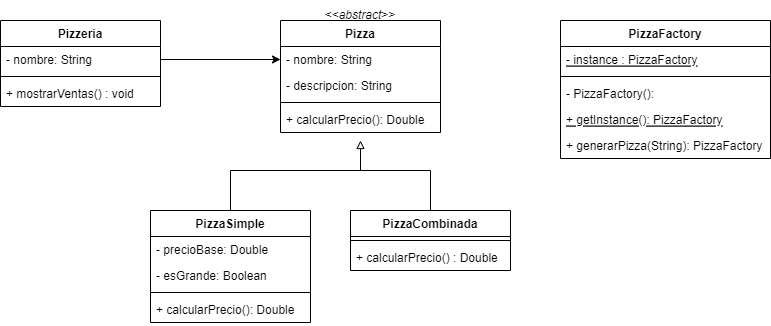

The diagram above was exported from draw.io. Its source (the exported page's mxGraphModel, read from the mxfile embedded in the PNG):
<mxGraphModel dx="1038" dy="547" grid="1" gridSize="10" guides="1" tooltips="1" connect="1" arrows="1" fold="1" page="1" pageScale="1" pageWidth="827" pageHeight="1169" math="0" shadow="0">
  <root>
    <mxCell id="0" />
    <mxCell id="1" parent="0" />
    <mxCell id="yPXLCfQb4npxo9zHvKNg-1" value="Pizzeria" style="swimlane;fontStyle=1;align=center;verticalAlign=top;childLayout=stackLayout;horizontal=1;startSize=26;horizontalStack=0;resizeParent=1;resizeParentMax=0;resizeLast=0;collapsible=1;marginBottom=0;" vertex="1" parent="1">
      <mxGeometry x="50" y="170" width="160" height="86" as="geometry" />
    </mxCell>
    <mxCell id="yPXLCfQb4npxo9zHvKNg-2" value="- nombre: String" style="text;strokeColor=none;fillColor=none;align=left;verticalAlign=top;spacingLeft=4;spacingRight=4;overflow=hidden;rotatable=0;points=[[0,0.5],[1,0.5]];portConstraint=eastwest;" vertex="1" parent="yPXLCfQb4npxo9zHvKNg-1">
      <mxGeometry y="26" width="160" height="26" as="geometry" />
    </mxCell>
    <mxCell id="yPXLCfQb4npxo9zHvKNg-3" value="" style="line;strokeWidth=1;fillColor=none;align=left;verticalAlign=middle;spacingTop=-1;spacingLeft=3;spacingRight=3;rotatable=0;labelPosition=right;points=[];portConstraint=eastwest;" vertex="1" parent="yPXLCfQb4npxo9zHvKNg-1">
      <mxGeometry y="52" width="160" height="8" as="geometry" />
    </mxCell>
    <mxCell id="yPXLCfQb4npxo9zHvKNg-4" value="+ mostrarVentas() : void" style="text;strokeColor=none;fillColor=none;align=left;verticalAlign=top;spacingLeft=4;spacingRight=4;overflow=hidden;rotatable=0;points=[[0,0.5],[1,0.5]];portConstraint=eastwest;" vertex="1" parent="yPXLCfQb4npxo9zHvKNg-1">
      <mxGeometry y="60" width="160" height="26" as="geometry" />
    </mxCell>
    <mxCell id="yPXLCfQb4npxo9zHvKNg-9" value="Pizza" style="swimlane;fontStyle=1;align=center;verticalAlign=top;childLayout=stackLayout;horizontal=1;startSize=26;horizontalStack=0;resizeParent=1;resizeParentMax=0;resizeLast=0;collapsible=1;marginBottom=0;" vertex="1" parent="1">
      <mxGeometry x="330" y="170" width="160" height="112" as="geometry" />
    </mxCell>
    <mxCell id="yPXLCfQb4npxo9zHvKNg-10" value="- nombre: String" style="text;strokeColor=none;fillColor=none;align=left;verticalAlign=top;spacingLeft=4;spacingRight=4;overflow=hidden;rotatable=0;points=[[0,0.5],[1,0.5]];portConstraint=eastwest;" vertex="1" parent="yPXLCfQb4npxo9zHvKNg-9">
      <mxGeometry y="26" width="160" height="26" as="geometry" />
    </mxCell>
    <mxCell id="yPXLCfQb4npxo9zHvKNg-14" value="- descripcion: String" style="text;strokeColor=none;fillColor=none;align=left;verticalAlign=top;spacingLeft=4;spacingRight=4;overflow=hidden;rotatable=0;points=[[0,0.5],[1,0.5]];portConstraint=eastwest;" vertex="1" parent="yPXLCfQb4npxo9zHvKNg-9">
      <mxGeometry y="52" width="160" height="26" as="geometry" />
    </mxCell>
    <mxCell id="yPXLCfQb4npxo9zHvKNg-11" value="" style="line;strokeWidth=1;fillColor=none;align=left;verticalAlign=middle;spacingTop=-1;spacingLeft=3;spacingRight=3;rotatable=0;labelPosition=right;points=[];portConstraint=eastwest;" vertex="1" parent="yPXLCfQb4npxo9zHvKNg-9">
      <mxGeometry y="78" width="160" height="8" as="geometry" />
    </mxCell>
    <mxCell id="yPXLCfQb4npxo9zHvKNg-12" value="+ calcularPrecio(): Double" style="text;strokeColor=none;fillColor=none;align=left;verticalAlign=top;spacingLeft=4;spacingRight=4;overflow=hidden;rotatable=0;points=[[0,0.5],[1,0.5]];portConstraint=eastwest;" vertex="1" parent="yPXLCfQb4npxo9zHvKNg-9">
      <mxGeometry y="86" width="160" height="26" as="geometry" />
    </mxCell>
    <mxCell id="yPXLCfQb4npxo9zHvKNg-13" value="&amp;lt;&amp;lt;&lt;i&gt;abstract&lt;/i&gt;&amp;gt;&amp;gt;" style="text;html=1;strokeColor=none;fillColor=none;align=center;verticalAlign=middle;whiteSpace=wrap;rounded=0;" vertex="1" parent="1">
      <mxGeometry x="380" y="150" width="60" height="30" as="geometry" />
    </mxCell>
    <mxCell id="yPXLCfQb4npxo9zHvKNg-25" style="edgeStyle=orthogonalEdgeStyle;rounded=0;orthogonalLoop=1;jettySize=auto;html=1;entryX=0.5;entryY=1.308;entryDx=0;entryDy=0;entryPerimeter=0;endArrow=block;endFill=0;" edge="1" parent="1" source="yPXLCfQb4npxo9zHvKNg-15" target="yPXLCfQb4npxo9zHvKNg-12">
      <mxGeometry relative="1" as="geometry">
        <Array as="points">
          <mxPoint x="280" y="320" />
          <mxPoint x="410" y="320" />
        </Array>
      </mxGeometry>
    </mxCell>
    <mxCell id="yPXLCfQb4npxo9zHvKNg-15" value="PizzaSimple" style="swimlane;fontStyle=1;align=center;verticalAlign=top;childLayout=stackLayout;horizontal=1;startSize=26;horizontalStack=0;resizeParent=1;resizeParentMax=0;resizeLast=0;collapsible=1;marginBottom=0;" vertex="1" parent="1">
      <mxGeometry x="200" y="360" width="160" height="112" as="geometry" />
    </mxCell>
    <mxCell id="yPXLCfQb4npxo9zHvKNg-16" value="- precioBase: Double" style="text;strokeColor=none;fillColor=none;align=left;verticalAlign=top;spacingLeft=4;spacingRight=4;overflow=hidden;rotatable=0;points=[[0,0.5],[1,0.5]];portConstraint=eastwest;" vertex="1" parent="yPXLCfQb4npxo9zHvKNg-15">
      <mxGeometry y="26" width="160" height="26" as="geometry" />
    </mxCell>
    <mxCell id="yPXLCfQb4npxo9zHvKNg-19" value="- esGrande: Boolean" style="text;strokeColor=none;fillColor=none;align=left;verticalAlign=top;spacingLeft=4;spacingRight=4;overflow=hidden;rotatable=0;points=[[0,0.5],[1,0.5]];portConstraint=eastwest;" vertex="1" parent="yPXLCfQb4npxo9zHvKNg-15">
      <mxGeometry y="52" width="160" height="26" as="geometry" />
    </mxCell>
    <mxCell id="yPXLCfQb4npxo9zHvKNg-17" value="" style="line;strokeWidth=1;fillColor=none;align=left;verticalAlign=middle;spacingTop=-1;spacingLeft=3;spacingRight=3;rotatable=0;labelPosition=right;points=[];portConstraint=eastwest;" vertex="1" parent="yPXLCfQb4npxo9zHvKNg-15">
      <mxGeometry y="78" width="160" height="8" as="geometry" />
    </mxCell>
    <mxCell id="yPXLCfQb4npxo9zHvKNg-18" value="+ calcularPrecio(): Double" style="text;strokeColor=none;fillColor=none;align=left;verticalAlign=top;spacingLeft=4;spacingRight=4;overflow=hidden;rotatable=0;points=[[0,0.5],[1,0.5]];portConstraint=eastwest;" vertex="1" parent="yPXLCfQb4npxo9zHvKNg-15">
      <mxGeometry y="86" width="160" height="26" as="geometry" />
    </mxCell>
    <mxCell id="yPXLCfQb4npxo9zHvKNg-26" style="edgeStyle=orthogonalEdgeStyle;rounded=0;orthogonalLoop=1;jettySize=auto;html=1;exitX=0.5;exitY=0;exitDx=0;exitDy=0;endArrow=none;endFill=0;" edge="1" parent="1" source="yPXLCfQb4npxo9zHvKNg-20">
      <mxGeometry relative="1" as="geometry">
        <mxPoint x="410" y="320" as="targetPoint" />
        <Array as="points">
          <mxPoint x="480" y="320" />
        </Array>
      </mxGeometry>
    </mxCell>
    <mxCell id="yPXLCfQb4npxo9zHvKNg-20" value="PizzaCombinada" style="swimlane;fontStyle=1;align=center;verticalAlign=top;childLayout=stackLayout;horizontal=1;startSize=26;horizontalStack=0;resizeParent=1;resizeParentMax=0;resizeLast=0;collapsible=1;marginBottom=0;" vertex="1" parent="1">
      <mxGeometry x="400" y="360" width="160" height="60" as="geometry" />
    </mxCell>
    <mxCell id="yPXLCfQb4npxo9zHvKNg-22" value="" style="line;strokeWidth=1;fillColor=none;align=left;verticalAlign=middle;spacingTop=-1;spacingLeft=3;spacingRight=3;rotatable=0;labelPosition=right;points=[];portConstraint=eastwest;" vertex="1" parent="yPXLCfQb4npxo9zHvKNg-20">
      <mxGeometry y="26" width="160" height="8" as="geometry" />
    </mxCell>
    <mxCell id="yPXLCfQb4npxo9zHvKNg-23" value="+ calcularPrecio() : Double" style="text;strokeColor=none;fillColor=none;align=left;verticalAlign=top;spacingLeft=4;spacingRight=4;overflow=hidden;rotatable=0;points=[[0,0.5],[1,0.5]];portConstraint=eastwest;" vertex="1" parent="yPXLCfQb4npxo9zHvKNg-20">
      <mxGeometry y="34" width="160" height="26" as="geometry" />
    </mxCell>
    <mxCell id="yPXLCfQb4npxo9zHvKNg-24" style="edgeStyle=orthogonalEdgeStyle;rounded=0;orthogonalLoop=1;jettySize=auto;html=1;entryX=0;entryY=0.5;entryDx=0;entryDy=0;" edge="1" parent="1" source="yPXLCfQb4npxo9zHvKNg-2" target="yPXLCfQb4npxo9zHvKNg-10">
      <mxGeometry relative="1" as="geometry" />
    </mxCell>
    <mxCell id="yPXLCfQb4npxo9zHvKNg-27" value="PizzaFactory" style="swimlane;fontStyle=1;align=center;verticalAlign=top;childLayout=stackLayout;horizontal=1;startSize=26;horizontalStack=0;resizeParent=1;resizeParentMax=0;resizeLast=0;collapsible=1;marginBottom=0;" vertex="1" parent="1">
      <mxGeometry x="610" y="170" width="210" height="138" as="geometry" />
    </mxCell>
    <mxCell id="yPXLCfQb4npxo9zHvKNg-28" value="- instance : PizzaFactory" style="text;strokeColor=none;fillColor=none;align=left;verticalAlign=top;spacingLeft=4;spacingRight=4;overflow=hidden;rotatable=0;points=[[0,0.5],[1,0.5]];portConstraint=eastwest;fontStyle=4" vertex="1" parent="yPXLCfQb4npxo9zHvKNg-27">
      <mxGeometry y="26" width="210" height="26" as="geometry" />
    </mxCell>
    <mxCell id="yPXLCfQb4npxo9zHvKNg-29" value="" style="line;strokeWidth=1;fillColor=none;align=left;verticalAlign=middle;spacingTop=-1;spacingLeft=3;spacingRight=3;rotatable=0;labelPosition=right;points=[];portConstraint=eastwest;" vertex="1" parent="yPXLCfQb4npxo9zHvKNg-27">
      <mxGeometry y="52" width="210" height="8" as="geometry" />
    </mxCell>
    <mxCell id="yPXLCfQb4npxo9zHvKNg-31" value="- PizzaFactory(): " style="text;strokeColor=none;fillColor=none;align=left;verticalAlign=top;spacingLeft=4;spacingRight=4;overflow=hidden;rotatable=0;points=[[0,0.5],[1,0.5]];portConstraint=eastwest;" vertex="1" parent="yPXLCfQb4npxo9zHvKNg-27">
      <mxGeometry y="60" width="210" height="26" as="geometry" />
    </mxCell>
    <mxCell id="yPXLCfQb4npxo9zHvKNg-30" value="+ getInstance(): PizzaFactory" style="text;strokeColor=none;fillColor=none;align=left;verticalAlign=top;spacingLeft=4;spacingRight=4;overflow=hidden;rotatable=0;points=[[0,0.5],[1,0.5]];portConstraint=eastwest;fontStyle=4" vertex="1" parent="yPXLCfQb4npxo9zHvKNg-27">
      <mxGeometry y="86" width="210" height="26" as="geometry" />
    </mxCell>
    <mxCell id="yPXLCfQb4npxo9zHvKNg-32" value="+ generarPizza(String): PizzaFactory" style="text;strokeColor=none;fillColor=none;align=left;verticalAlign=top;spacingLeft=4;spacingRight=4;overflow=hidden;rotatable=0;points=[[0,0.5],[1,0.5]];portConstraint=eastwest;" vertex="1" parent="yPXLCfQb4npxo9zHvKNg-27">
      <mxGeometry y="112" width="210" height="26" as="geometry" />
    </mxCell>
  </root>
</mxGraphModel>